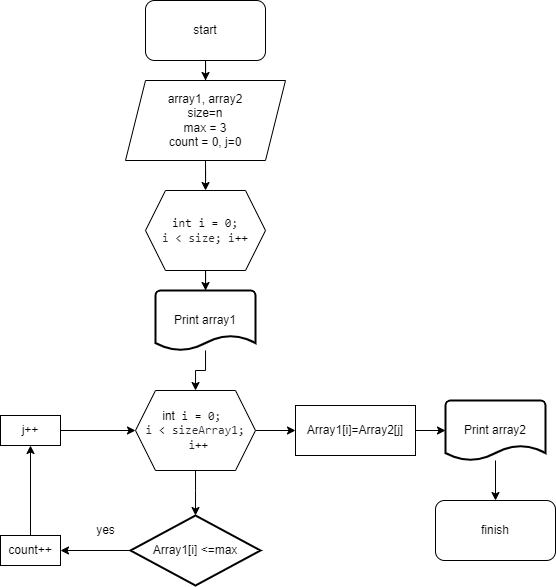

The diagram above was exported from draw.io. Its source (the exported page's mxGraphModel, read from the mxfile embedded in the PNG):
<mxGraphModel dx="961" dy="528" grid="1" gridSize="10" guides="1" tooltips="1" connect="1" arrows="1" fold="1" page="1" pageScale="1" pageWidth="827" pageHeight="1169" math="0" shadow="0">
  <root>
    <mxCell id="0" />
    <mxCell id="1" parent="0" />
    <mxCell id="9oto3o5fZW9O1rL0aUSt-44" value="" style="edgeStyle=orthogonalEdgeStyle;rounded=0;orthogonalLoop=1;jettySize=auto;html=1;" edge="1" parent="1" source="9oto3o5fZW9O1rL0aUSt-1" target="9oto3o5fZW9O1rL0aUSt-7">
      <mxGeometry relative="1" as="geometry" />
    </mxCell>
    <mxCell id="9oto3o5fZW9O1rL0aUSt-1" value="start" style="rounded=1;whiteSpace=wrap;html=1;" vertex="1" parent="1">
      <mxGeometry x="280" y="10" width="120" height="60" as="geometry" />
    </mxCell>
    <mxCell id="9oto3o5fZW9O1rL0aUSt-45" value="" style="edgeStyle=orthogonalEdgeStyle;rounded=0;orthogonalLoop=1;jettySize=auto;html=1;" edge="1" parent="1" source="9oto3o5fZW9O1rL0aUSt-7" target="9oto3o5fZW9O1rL0aUSt-11">
      <mxGeometry relative="1" as="geometry" />
    </mxCell>
    <mxCell id="9oto3o5fZW9O1rL0aUSt-7" value="array1, array2&lt;br&gt;size=n&lt;br&gt;max = 3&lt;br&gt;count = 0, j=0" style="shape=parallelogram;perimeter=parallelogramPerimeter;whiteSpace=wrap;html=1;fixedSize=1;" vertex="1" parent="1">
      <mxGeometry x="260" y="90" width="160" height="80" as="geometry" />
    </mxCell>
    <mxCell id="9oto3o5fZW9O1rL0aUSt-13" value="" style="edgeStyle=orthogonalEdgeStyle;rounded=0;orthogonalLoop=1;jettySize=auto;html=1;" edge="1" parent="1" source="9oto3o5fZW9O1rL0aUSt-11" target="9oto3o5fZW9O1rL0aUSt-12">
      <mxGeometry relative="1" as="geometry" />
    </mxCell>
    <mxCell id="9oto3o5fZW9O1rL0aUSt-11" value="&lt;span style=&quot;box-sizing: border-box; color: var(--color-prettylights-syntax-keyword); font-family: ui-monospace, SFMono-Regular, &amp;quot;SF Mono&amp;quot;, Menlo, Consolas, &amp;quot;Liberation Mono&amp;quot;, monospace; text-align: start; background-color: rgb(255, 255, 255);&quot; class=&quot;pl-k&quot;&gt;int&lt;/span&gt;&lt;span style=&quot;color: rgb(36, 41, 47); font-family: ui-monospace, SFMono-Regular, &amp;quot;SF Mono&amp;quot;, Menlo, Consolas, &amp;quot;Liberation Mono&amp;quot;, monospace; text-align: start; background-color: rgb(255, 255, 255);&quot;&gt; &lt;/span&gt;&lt;span style=&quot;box-sizing: border-box; color: var(--color-prettylights-syntax-entity); font-family: ui-monospace, SFMono-Regular, &amp;quot;SF Mono&amp;quot;, Menlo, Consolas, &amp;quot;Liberation Mono&amp;quot;, monospace; text-align: start; background-color: rgb(255, 255, 255);&quot; class=&quot;pl-en&quot;&gt;i&lt;/span&gt;&lt;span style=&quot;color: rgb(36, 41, 47); font-family: ui-monospace, SFMono-Regular, &amp;quot;SF Mono&amp;quot;, Menlo, Consolas, &amp;quot;Liberation Mono&amp;quot;, monospace; text-align: start; background-color: rgb(255, 255, 255);&quot;&gt; &lt;/span&gt;&lt;span style=&quot;box-sizing: border-box; color: var(--color-prettylights-syntax-keyword); font-family: ui-monospace, SFMono-Regular, &amp;quot;SF Mono&amp;quot;, Menlo, Consolas, &amp;quot;Liberation Mono&amp;quot;, monospace; text-align: start; background-color: rgb(255, 255, 255);&quot; class=&quot;pl-k&quot;&gt;=&lt;/span&gt;&lt;span style=&quot;color: rgb(36, 41, 47); font-family: ui-monospace, SFMono-Regular, &amp;quot;SF Mono&amp;quot;, Menlo, Consolas, &amp;quot;Liberation Mono&amp;quot;, monospace; text-align: start; background-color: rgb(255, 255, 255);&quot;&gt; &lt;/span&gt;&lt;span style=&quot;box-sizing: border-box; color: var(--color-prettylights-syntax-constant); font-family: ui-monospace, SFMono-Regular, &amp;quot;SF Mono&amp;quot;, Menlo, Consolas, &amp;quot;Liberation Mono&amp;quot;, monospace; text-align: start; background-color: rgb(255, 255, 255);&quot; class=&quot;pl-c1&quot;&gt;0&lt;/span&gt;&lt;span style=&quot;color: rgb(36, 41, 47); font-family: ui-monospace, SFMono-Regular, &amp;quot;SF Mono&amp;quot;, Menlo, Consolas, &amp;quot;Liberation Mono&amp;quot;, monospace; text-align: start; background-color: rgb(255, 255, 255);&quot;&gt;; &lt;br&gt;&lt;/span&gt;&lt;span style=&quot;box-sizing: border-box; color: rgb(36, 41, 47); font-family: ui-monospace, SFMono-Regular, &amp;quot;SF Mono&amp;quot;, Menlo, Consolas, &amp;quot;Liberation Mono&amp;quot;, monospace; text-align: start; background-color: rgb(255, 255, 255);&quot; class=&quot;pl-smi&quot;&gt;i&lt;/span&gt;&lt;span style=&quot;color: rgb(36, 41, 47); font-family: ui-monospace, SFMono-Regular, &amp;quot;SF Mono&amp;quot;, Menlo, Consolas, &amp;quot;Liberation Mono&amp;quot;, monospace; text-align: start; background-color: rgb(255, 255, 255);&quot;&gt; &lt;/span&gt;&lt;span style=&quot;box-sizing: border-box; color: var(--color-prettylights-syntax-keyword); font-family: ui-monospace, SFMono-Regular, &amp;quot;SF Mono&amp;quot;, Menlo, Consolas, &amp;quot;Liberation Mono&amp;quot;, monospace; text-align: start; background-color: rgb(255, 255, 255);&quot; class=&quot;pl-k&quot;&gt;&amp;lt;&lt;/span&gt;&lt;span style=&quot;color: rgb(36, 41, 47); font-family: ui-monospace, SFMono-Regular, &amp;quot;SF Mono&amp;quot;, Menlo, Consolas, &amp;quot;Liberation Mono&amp;quot;, monospace; text-align: start; background-color: rgb(255, 255, 255);&quot;&gt; &lt;/span&gt;&lt;span style=&quot;box-sizing: border-box; color: rgb(36, 41, 47); font-family: ui-monospace, SFMono-Regular, &amp;quot;SF Mono&amp;quot;, Menlo, Consolas, &amp;quot;Liberation Mono&amp;quot;, monospace; text-align: start; background-color: rgb(255, 255, 255);&quot; class=&quot;pl-smi&quot;&gt;size&lt;/span&gt;&lt;span style=&quot;color: rgb(36, 41, 47); font-family: ui-monospace, SFMono-Regular, &amp;quot;SF Mono&amp;quot;, Menlo, Consolas, &amp;quot;Liberation Mono&amp;quot;, monospace; text-align: start; background-color: rgb(255, 255, 255);&quot;&gt;; &lt;/span&gt;&lt;span style=&quot;box-sizing: border-box; color: rgb(36, 41, 47); font-family: ui-monospace, SFMono-Regular, &amp;quot;SF Mono&amp;quot;, Menlo, Consolas, &amp;quot;Liberation Mono&amp;quot;, monospace; text-align: start; background-color: rgb(255, 255, 255);&quot; class=&quot;pl-smi&quot;&gt;i&lt;/span&gt;&lt;span style=&quot;box-sizing: border-box; color: var(--color-prettylights-syntax-keyword); font-family: ui-monospace, SFMono-Regular, &amp;quot;SF Mono&amp;quot;, Menlo, Consolas, &amp;quot;Liberation Mono&amp;quot;, monospace; text-align: start; background-color: rgb(255, 255, 255);&quot; class=&quot;pl-k&quot;&gt;++&lt;/span&gt;" style="shape=hexagon;perimeter=hexagonPerimeter2;whiteSpace=wrap;html=1;fixedSize=1;" vertex="1" parent="1">
      <mxGeometry x="280" y="200" width="120" height="80" as="geometry" />
    </mxCell>
    <mxCell id="9oto3o5fZW9O1rL0aUSt-40" value="" style="edgeStyle=orthogonalEdgeStyle;rounded=0;orthogonalLoop=1;jettySize=auto;html=1;" edge="1" parent="1" source="9oto3o5fZW9O1rL0aUSt-12" target="9oto3o5fZW9O1rL0aUSt-16">
      <mxGeometry relative="1" as="geometry" />
    </mxCell>
    <mxCell id="9oto3o5fZW9O1rL0aUSt-12" value="Print array1" style="strokeWidth=2;html=1;shape=mxgraph.flowchart.document2;whiteSpace=wrap;size=0.25;" vertex="1" parent="1">
      <mxGeometry x="290" y="300" width="100" height="60" as="geometry" />
    </mxCell>
    <mxCell id="9oto3o5fZW9O1rL0aUSt-32" value="" style="edgeStyle=orthogonalEdgeStyle;rounded=0;orthogonalLoop=1;jettySize=auto;html=1;" edge="1" parent="1" source="9oto3o5fZW9O1rL0aUSt-16" target="9oto3o5fZW9O1rL0aUSt-28">
      <mxGeometry relative="1" as="geometry" />
    </mxCell>
    <mxCell id="9oto3o5fZW9O1rL0aUSt-43" value="" style="edgeStyle=orthogonalEdgeStyle;rounded=0;orthogonalLoop=1;jettySize=auto;html=1;entryX=0.5;entryY=0;entryDx=0;entryDy=0;entryPerimeter=0;" edge="1" parent="1" source="9oto3o5fZW9O1rL0aUSt-16" target="9oto3o5fZW9O1rL0aUSt-18">
      <mxGeometry relative="1" as="geometry">
        <Array as="points">
          <mxPoint x="330" y="500" />
          <mxPoint x="330" y="500" />
        </Array>
      </mxGeometry>
    </mxCell>
    <mxCell id="9oto3o5fZW9O1rL0aUSt-16" value="int&lt;span style=&quot;border-color: var(--border-color); color: rgb(36, 41, 47); font-family: ui-monospace, SFMono-Regular, &amp;quot;SF Mono&amp;quot;, Menlo, Consolas, &amp;quot;Liberation Mono&amp;quot;, monospace; text-align: start; background-color: rgb(255, 255, 255);&quot;&gt;&amp;nbsp;&lt;/span&gt;&lt;span style=&quot;border-color: var(--border-color); color: var(--color-prettylights-syntax-entity); box-sizing: border-box; font-family: ui-monospace, SFMono-Regular, &amp;quot;SF Mono&amp;quot;, Menlo, Consolas, &amp;quot;Liberation Mono&amp;quot;, monospace; text-align: start; background-color: rgb(255, 255, 255);&quot; class=&quot;pl-en&quot;&gt;i&lt;/span&gt;&lt;span style=&quot;border-color: var(--border-color); color: rgb(36, 41, 47); font-family: ui-monospace, SFMono-Regular, &amp;quot;SF Mono&amp;quot;, Menlo, Consolas, &amp;quot;Liberation Mono&amp;quot;, monospace; text-align: start; background-color: rgb(255, 255, 255);&quot;&gt;&amp;nbsp;&lt;/span&gt;&lt;span style=&quot;border-color: var(--border-color); color: var(--color-prettylights-syntax-keyword); box-sizing: border-box; font-family: ui-monospace, SFMono-Regular, &amp;quot;SF Mono&amp;quot;, Menlo, Consolas, &amp;quot;Liberation Mono&amp;quot;, monospace; text-align: start; background-color: rgb(255, 255, 255);&quot; class=&quot;pl-k&quot;&gt;=&lt;/span&gt;&lt;span style=&quot;border-color: var(--border-color); color: rgb(36, 41, 47); font-family: ui-monospace, SFMono-Regular, &amp;quot;SF Mono&amp;quot;, Menlo, Consolas, &amp;quot;Liberation Mono&amp;quot;, monospace; text-align: start; background-color: rgb(255, 255, 255);&quot;&gt;&amp;nbsp;&lt;/span&gt;&lt;span style=&quot;border-color: var(--border-color); color: var(--color-prettylights-syntax-constant); box-sizing: border-box; font-family: ui-monospace, SFMono-Regular, &amp;quot;SF Mono&amp;quot;, Menlo, Consolas, &amp;quot;Liberation Mono&amp;quot;, monospace; text-align: start; background-color: rgb(255, 255, 255);&quot; class=&quot;pl-c1&quot;&gt;0&lt;/span&gt;&lt;span style=&quot;border-color: var(--border-color); color: rgb(36, 41, 47); font-family: ui-monospace, SFMono-Regular, &amp;quot;SF Mono&amp;quot;, Menlo, Consolas, &amp;quot;Liberation Mono&amp;quot;, monospace; text-align: start; background-color: rgb(255, 255, 255);&quot;&gt;;&amp;nbsp;&lt;br&gt;&lt;/span&gt;&lt;span style=&quot;border-color: var(--border-color); box-sizing: border-box; color: rgb(36, 41, 47); font-family: ui-monospace, SFMono-Regular, &amp;quot;SF Mono&amp;quot;, Menlo, Consolas, &amp;quot;Liberation Mono&amp;quot;, monospace; text-align: start; background-color: rgb(255, 255, 255);&quot; class=&quot;pl-smi&quot;&gt;i&lt;/span&gt;&lt;span style=&quot;border-color: var(--border-color); color: rgb(36, 41, 47); font-family: ui-monospace, SFMono-Regular, &amp;quot;SF Mono&amp;quot;, Menlo, Consolas, &amp;quot;Liberation Mono&amp;quot;, monospace; text-align: start; background-color: rgb(255, 255, 255);&quot;&gt;&amp;nbsp;&lt;/span&gt;&lt;span style=&quot;border-color: var(--border-color); color: var(--color-prettylights-syntax-keyword); box-sizing: border-box; font-family: ui-monospace, SFMono-Regular, &amp;quot;SF Mono&amp;quot;, Menlo, Consolas, &amp;quot;Liberation Mono&amp;quot;, monospace; text-align: start; background-color: rgb(255, 255, 255);&quot; class=&quot;pl-k&quot;&gt;&amp;lt;&lt;/span&gt;&lt;span style=&quot;border-color: var(--border-color); color: rgb(36, 41, 47); font-family: ui-monospace, SFMono-Regular, &amp;quot;SF Mono&amp;quot;, Menlo, Consolas, &amp;quot;Liberation Mono&amp;quot;, monospace; text-align: start; background-color: rgb(255, 255, 255);&quot;&gt;&amp;nbsp;&lt;/span&gt;&lt;span style=&quot;border-color: var(--border-color); box-sizing: border-box; color: rgb(36, 41, 47); font-family: ui-monospace, SFMono-Regular, &amp;quot;SF Mono&amp;quot;, Menlo, Consolas, &amp;quot;Liberation Mono&amp;quot;, monospace; text-align: start; background-color: rgb(255, 255, 255);&quot; class=&quot;pl-smi&quot;&gt;sizeArray1&lt;/span&gt;&lt;span style=&quot;border-color: var(--border-color); color: rgb(36, 41, 47); font-family: ui-monospace, SFMono-Regular, &amp;quot;SF Mono&amp;quot;, Menlo, Consolas, &amp;quot;Liberation Mono&amp;quot;, monospace; text-align: start; background-color: rgb(255, 255, 255);&quot;&gt;;&lt;br&gt;&amp;nbsp;&lt;/span&gt;&lt;span style=&quot;border-color: var(--border-color); box-sizing: border-box; color: rgb(36, 41, 47); font-family: ui-monospace, SFMono-Regular, &amp;quot;SF Mono&amp;quot;, Menlo, Consolas, &amp;quot;Liberation Mono&amp;quot;, monospace; text-align: start; background-color: rgb(255, 255, 255);&quot; class=&quot;pl-smi&quot;&gt;i&lt;/span&gt;&lt;span style=&quot;border-color: var(--border-color); color: var(--color-prettylights-syntax-keyword); box-sizing: border-box; font-family: ui-monospace, SFMono-Regular, &amp;quot;SF Mono&amp;quot;, Menlo, Consolas, &amp;quot;Liberation Mono&amp;quot;, monospace; text-align: start; background-color: rgb(255, 255, 255);&quot; class=&quot;pl-k&quot;&gt;++&lt;/span&gt;" style="shape=hexagon;perimeter=hexagonPerimeter2;whiteSpace=wrap;html=1;fixedSize=1;" vertex="1" parent="1">
      <mxGeometry x="270" y="400" width="120" height="80" as="geometry" />
    </mxCell>
    <mxCell id="9oto3o5fZW9O1rL0aUSt-20" value="" style="edgeStyle=orthogonalEdgeStyle;rounded=0;orthogonalLoop=1;jettySize=auto;html=1;" edge="1" parent="1" source="9oto3o5fZW9O1rL0aUSt-18" target="9oto3o5fZW9O1rL0aUSt-19">
      <mxGeometry relative="1" as="geometry" />
    </mxCell>
    <mxCell id="9oto3o5fZW9O1rL0aUSt-18" value="Array1[i] &amp;lt;=max" style="strokeWidth=2;html=1;shape=mxgraph.flowchart.decision;whiteSpace=wrap;" vertex="1" parent="1">
      <mxGeometry x="265" y="525" width="130" height="70" as="geometry" />
    </mxCell>
    <mxCell id="9oto3o5fZW9O1rL0aUSt-46" value="" style="edgeStyle=orthogonalEdgeStyle;rounded=0;orthogonalLoop=1;jettySize=auto;html=1;" edge="1" parent="1" source="9oto3o5fZW9O1rL0aUSt-19" target="9oto3o5fZW9O1rL0aUSt-33">
      <mxGeometry relative="1" as="geometry" />
    </mxCell>
    <mxCell id="9oto3o5fZW9O1rL0aUSt-19" value="count++" style="rounded=0;whiteSpace=wrap;html=1;" vertex="1" parent="1">
      <mxGeometry x="135" y="545" width="60" height="30" as="geometry" />
    </mxCell>
    <mxCell id="9oto3o5fZW9O1rL0aUSt-21" value="yes" style="text;html=1;align=center;verticalAlign=middle;resizable=0;points=[];autosize=1;strokeColor=none;fillColor=none;" vertex="1" parent="1">
      <mxGeometry x="220" y="525" width="40" height="30" as="geometry" />
    </mxCell>
    <mxCell id="9oto3o5fZW9O1rL0aUSt-31" value="" style="edgeStyle=orthogonalEdgeStyle;rounded=0;orthogonalLoop=1;jettySize=auto;html=1;" edge="1" parent="1" source="9oto3o5fZW9O1rL0aUSt-28" target="9oto3o5fZW9O1rL0aUSt-30">
      <mxGeometry relative="1" as="geometry" />
    </mxCell>
    <mxCell id="9oto3o5fZW9O1rL0aUSt-28" value="Array1[i]=Array2[j]" style="rounded=0;whiteSpace=wrap;html=1;" vertex="1" parent="1">
      <mxGeometry x="430" y="415" width="120" height="50" as="geometry" />
    </mxCell>
    <mxCell id="9oto3o5fZW9O1rL0aUSt-42" value="" style="edgeStyle=orthogonalEdgeStyle;rounded=0;orthogonalLoop=1;jettySize=auto;html=1;" edge="1" parent="1" source="9oto3o5fZW9O1rL0aUSt-30" target="9oto3o5fZW9O1rL0aUSt-41">
      <mxGeometry relative="1" as="geometry" />
    </mxCell>
    <mxCell id="9oto3o5fZW9O1rL0aUSt-30" value="Print array2" style="strokeWidth=2;html=1;shape=mxgraph.flowchart.document2;whiteSpace=wrap;size=0.25;" vertex="1" parent="1">
      <mxGeometry x="580" y="410" width="100" height="60" as="geometry" />
    </mxCell>
    <mxCell id="9oto3o5fZW9O1rL0aUSt-35" value="" style="edgeStyle=orthogonalEdgeStyle;rounded=0;orthogonalLoop=1;jettySize=auto;html=1;" edge="1" parent="1" source="9oto3o5fZW9O1rL0aUSt-33" target="9oto3o5fZW9O1rL0aUSt-16">
      <mxGeometry relative="1" as="geometry" />
    </mxCell>
    <mxCell id="9oto3o5fZW9O1rL0aUSt-33" value="j++" style="rounded=0;whiteSpace=wrap;html=1;" vertex="1" parent="1">
      <mxGeometry x="135" y="425" width="60" height="30" as="geometry" />
    </mxCell>
    <mxCell id="9oto3o5fZW9O1rL0aUSt-41" value="finish" style="rounded=1;whiteSpace=wrap;html=1;" vertex="1" parent="1">
      <mxGeometry x="570" y="510" width="120" height="60" as="geometry" />
    </mxCell>
  </root>
</mxGraphModel>